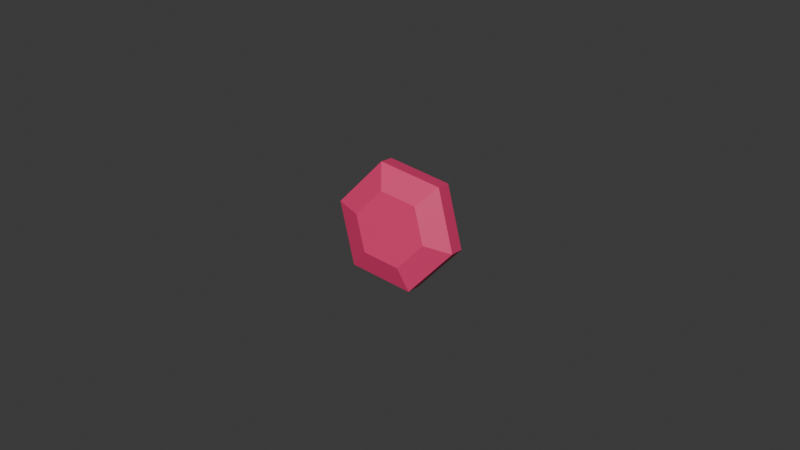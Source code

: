 # Source: Gem_hexagonal.blend  (saved by Blender 4.1.24; exported with 4.5.12 LTS)
import bpy
from mathutils import Matrix  # noqa: F401  (used for matrix-valued properties, if any)

bpy.ops.wm.read_factory_settings(use_empty=True)
scene = bpy.context.scene
scene.name = 'Scene'

# ---- collections
col_collection = bpy.data.collections.new('Collection'); scene.collection.children.link(col_collection)

# ---- materials (node trees are filled in below, after node groups)
mat_material_065 = bpy.data.materials.new('Material.065')
mat_material_065.use_transparent_shadow = False

# ---- material node trees
mat_material_065.use_nodes = True; mat_material_065.node_tree.nodes.clear()
_N = mat_material_065.node_tree.nodes; _L = mat_material_065.node_tree.links
n0 = _N.new('ShaderNodeBsdfPrincipled'); n0.name = 'Principled BSDF'; n0.location = (10, 300)
n0.inputs[0].default_value = (0.8009, 0.04283, 0.1703, 1.0)
n1 = _N.new('ShaderNodeOutputMaterial'); n1.name = 'Material Output'; n1.location = (300, 300)
_L.new(n0.outputs[0], n1.inputs[0])
n1.is_active_output = True

# ---- world
world_world = bpy.data.worlds.new('World'); scene.world = world_world
world_world.use_nodes = True; world_world.node_tree.nodes.clear()
_N = world_world.node_tree.nodes; _L = world_world.node_tree.links
n0 = _N.new('ShaderNodeOutputWorld'); n0.name = 'World Output'; n0.location = (300, 300)
n1 = _N.new('ShaderNodeBackground'); n1.name = 'Background'; n1.location = (10, 300)
n1.inputs[0].default_value = (0.05088, 0.05088, 0.05088, 1.0)
_L.new(n1.outputs[0], n0.inputs[0])
n0.is_active_output = True
world_world.color = (0.05088, 0.05088, 0.05088)
world_world.use_sun_shadow = False
world_world.sun_shadow_jitter_overblur = 0.0

# ---- meshes
me_circle_008 = bpy.data.meshes.new('Circle.008')
me_circle_008.from_pydata([(0.0, 1.0, 0.0), (-0.866, 0.5, 0.0), (-0.866, -0.5, 0.0), (0.0, -1.0, 0.0), (0.866, -0.5, 0.0), (0.866, 0.5, 0.0), (-0.5096, 0.2942, 0.0), (0.0, 0.5885, 0.0), (-0.5096, -0.2942, 0.0), (0.0, -0.5885, 0.0), (0.5096, -0.2942, 0.0), (0.5096, 0.2942, 0.0), (0.0, -0.0001364, 0.0), (-0.5096, 0.2942, 0.3242), (0.0, 0.5885, 0.3242), (-0.5096, -0.2942, 0.3242), (0.0, -0.5885, 0.3242), (0.5096, -0.2942, 0.3242), (0.5096, 0.2942, 0.3242), (-0.866, 0.5, 0.1473), (0.0, 1.0, 0.1473), (-0.866, -0.5, 0.1473), (0.0, -1.0, 0.1473), (0.866, -0.5, 0.1473), (0.866, 0.5, 0.1473), (0.0, -0.0001364, 0.3242), (-0.5096, 0.2942, -0.3242), (0.0, 0.5885, -0.3242), (-0.5096, -0.2942, -0.3242), (0.0, -0.5885, -0.3242), (0.5096, -0.2942, -0.3242), (0.5096, 0.2942, -0.3242), (-0.866, 0.5, -0.1473), (0.0, 1.0, -0.1473), (-0.866, -0.5, -0.1473), (0.0, -1.0, -0.1473), (0.866, -0.5, -0.1473), (0.866, 0.5, -0.1473), (0.0, -0.0001364, -0.3242)], [], [(6, 7, 12, 8), (6, 1, 0, 7), (8, 2, 1, 6), (9, 3, 2, 8), (10, 4, 3, 9), (11, 5, 4, 10), (7, 0, 5, 11), (13, 15, 25, 14), (7, 11, 12), (11, 10, 9, 12), (12, 9, 8), (13, 14, 20, 19), (15, 13, 19, 21), (16, 15, 21, 22), (17, 16, 22, 23), (18, 17, 23, 24), (14, 18, 24, 20), (14, 25, 18), (18, 25, 16, 17), (25, 15, 16), (4, 5, 24, 23), (2, 3, 22, 21), (0, 1, 19, 20), (5, 0, 20, 24), (3, 4, 23, 22), (1, 2, 21, 19), (26, 27, 38, 28), (26, 32, 33, 27), (28, 34, 32, 26), (29, 35, 34, 28), (30, 36, 35, 29), (31, 37, 36, 30), (27, 33, 37, 31), (27, 31, 38), (31, 30, 29, 38), (38, 29, 28), (4, 36, 37, 5), (2, 34, 35, 3), (0, 33, 32, 1), (5, 37, 33, 0), (3, 35, 36, 4), (1, 32, 34, 2)])
_uv = me_circle_008.uv_layers.new(name='UVMap')
_uv.uv.foreach_set('vector', [0.0, 0.0, 0.0, 0.0, 0.0, 0.0, 0.0, 0.0, 0.0, 0.0, 0.0, 0.0, 0.0, 0.0, 0.0, 0.0, 0.0, 0.0, 0.0, 0.0, 0.0, 0.0, 0.0, 0.0, 0.0, 0.0, 0.0, 0.0, 0.0, 0.0, 0.0, 0.0, 0.0, 0.0, 0.0, 0.0, 0.0, 0.0, 0.0, 0.0, 0.0, 0.0, 0.0, 0.0, 0.0, 0.0, 0.0, 0.0, 0.0, 0.0, 0.0, 0.0, 0.0, 0.0, 0.0, 0.0, 0.0, 0.0, 0.0, 0.0, 0.0, 0.0, 0.0, 0.0, 0.0, 0.0, 0.0, 0.0, 0.0, 0.0, 0.0, 0.0, 0.0, 0.0, 0.0, 0.0, 0.0, 0.0, 0.0, 0.0, 0.0, 0.0, 0.0, 0.0, 0.0, 0.0, 0.0, 0.0, 0.0, 0.0, 0.0, 0.0, 0.0, 0.0, 0.0, 0.0, 0.0, 0.0, 0.0, 0.0, 0.0, 0.0, 0.0, 0.0, 0.0, 0.0, 0.0, 0.0, 0.0, 0.0, 0.0, 0.0, 0.0, 0.0, 0.0, 0.0, 0.0, 0.0, 0.0, 0.0, 0.0, 0.0, 0.0, 0.0, 0.0, 0.0, 0.0, 0.0, 0.0, 0.0, 0.0, 0.0, 0.0, 0.0, 0.0, 0.0, 0.0, 0.0, 0.0, 0.0, 0.0, 0.0, 0.0, 0.0, 0.0, 0.0, 0.0, 0.0, 0.0, 0.0, 0.0, 0.0, 0.0, 0.0, 0.0, 0.0, 0.0, 0.0, 0.0, 0.0, 0.0, 0.0, 0.0, 0.0, 0.0, 0.0, 0.0, 0.0, 0.0, 0.0, 0.0, 0.0, 0.0, 0.0, 0.0, 0.0, 0.0, 0.0, 0.0, 0.0, 0.0, 0.0, 0.0, 0.0, 0.0, 0.0, 0.0, 0.0, 0.0, 0.0, 0.0, 0.0, 0.0, 0.0, 0.0, 0.0, 0.0, 0.0, 0.0, 0.0, 0.0, 0.0, 0.0, 0.0, 0.0, 0.0, 0.0, 0.0, 0.0, 0.0, 0.0, 0.0, 0.0, 0.0, 0.0, 0.0, 0.0, 0.0, 0.0, 0.0, 0.0, 0.0, 0.0, 0.0, 0.0, 0.0, 0.0, 0.0, 0.0, 0.0, 0.0, 0.0, 0.0, 0.0, 0.0, 0.0, 0.0, 0.0, 0.0, 0.0, 0.0, 0.0, 0.0, 0.0, 0.0, 0.0, 0.0, 0.0, 0.0, 0.0, 0.0, 0.0, 0.0, 0.0, 0.0, 0.0, 0.0, 0.0, 0.0, 0.0, 0.0, 0.0, 0.0, 0.0, 0.0, 0.0, 0.0, 0.0, 0.0, 0.0, 0.0, 0.0, 0.0, 0.0, 0.0, 0.0, 0.0, 0.0, 0.0, 0.0, 0.0, 0.0, 0.0, 0.0, 0.0, 0.0, 0.0, 0.0, 0.0, 0.0, 0.0, 0.0, 0.0, 0.0, 0.0, 0.0, 0.0, 0.0, 0.0, 0.0, 0.0, 0.0, 0.0, 0.0, 0.0, 0.0, 0.0, 0.0, 0.0, 0.0, 0.0, 0.0, 0.0, 0.0, 0.0, 0.0, 0.0, 0.0, 0.0, 0.0, 0.0, 0.0, 0.0, 0.0])
me_circle_008.materials.append(mat_material_065)
me_circle_008.update()

# ---- objects
ob_gem_hexa_002 = bpy.data.objects.new('Gem hexa.002', me_circle_008)

# ---- transforms, parenting, visibility, modifiers, constraints
ob_gem_hexa_002.location = (0.0, 0.0, 0.0)
ob_gem_hexa_002.rotation_euler = (-6285.0, 0.6896, 0.006242)
ob_gem_hexa_002.scale = (0.01953, 0.01953, 0.01953)

# ---- collection membership
col_collection.objects.link(ob_gem_hexa_002)

# ---- scene / render settings (as saved in the file)
scene.frame_start = 1; scene.frame_end = 250; scene.frame_set(1)
scene.render.engine = 'BLENDER_EEVEE_NEXT'
scene.cycles.sampling_pattern = 'TABULATED_SOBOL'
scene.eevee.ray_tracing_options.trace_max_roughness = 0.0
bpy.context.view_layer.update()

# ---- added for rendering (the .blend has no active camera and no usable light): camera, sun
cam_auto = bpy.data.cameras.new('AutoCamera')
cam_auto.lens = 50.0
cam_auto.sensor_width = 36.0
cam_auto.clip_end = 1000.0
ob_auto_camera = bpy.data.objects.new('AutoCamera', cam_auto)
scene.collection.objects.link(ob_auto_camera)
ob_auto_camera.location = (0.185045, -0.222054, 0.148036)
ob_auto_camera.rotation_euler = (1.09748, -7.21219e-08, 0.694738)
scene.camera = ob_auto_camera
light_auto_sun = bpy.data.lights.new('AutoSun', 'SUN')
light_auto_sun.energy = 3.0
light_auto_sun.angle = 0.0523599
ob_auto_sun = bpy.data.objects.new('AutoSun', light_auto_sun)
scene.collection.objects.link(ob_auto_sun)
ob_auto_sun.rotation_euler = (0.872665, 0.174533, 0.523599)
bpy.context.view_layer.update()
